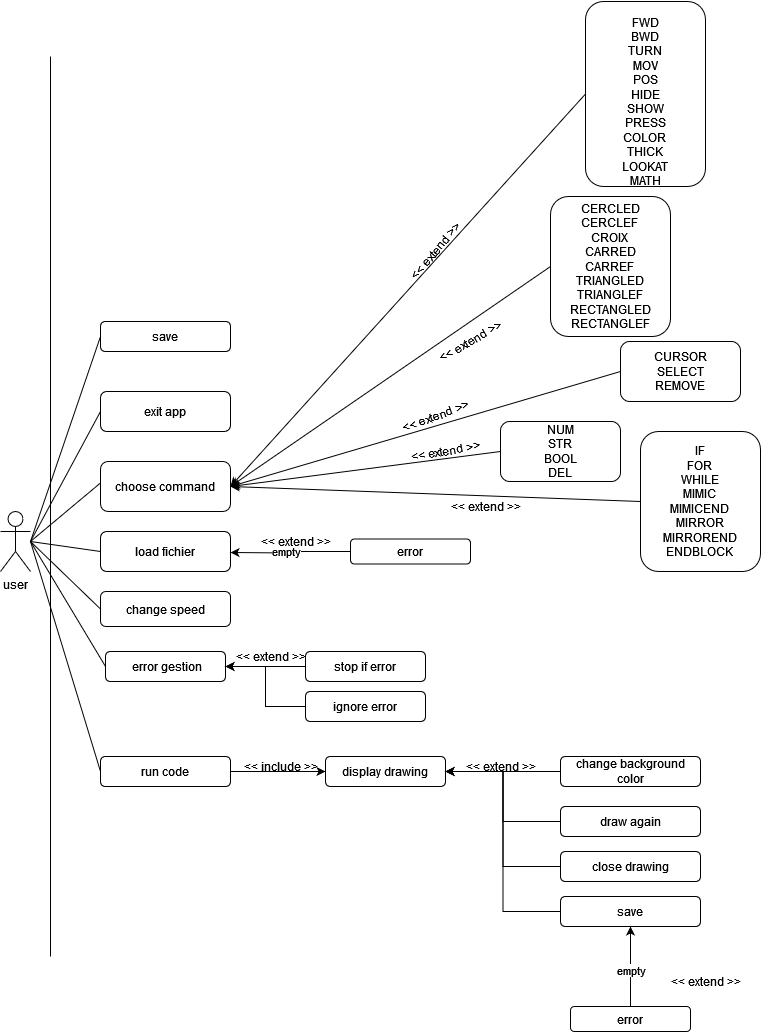

The diagram above was exported from draw.io. Its source (the exported page's mxGraphModel, read from the mxfile embedded in the PNG):
<mxGraphModel dx="1434" dy="753" grid="1" gridSize="10" guides="1" tooltips="1" connect="1" arrows="1" fold="1" page="1" pageScale="1" pageWidth="827" pageHeight="1169" math="0" shadow="0">
  <root>
    <mxCell id="0" />
    <mxCell id="1" parent="0" />
    <mxCell id="WwdiQluox0S6dxRnwxqD-1" value="user" style="shape=umlActor;verticalLabelPosition=bottom;verticalAlign=top;html=1;" parent="1" vertex="1">
      <mxGeometry x="20" y="515" width="30" height="60" as="geometry" />
    </mxCell>
    <mxCell id="WwdiQluox0S6dxRnwxqD-5" value="" style="endArrow=none;html=1;rounded=0;" parent="1" edge="1">
      <mxGeometry width="50" height="50" relative="1" as="geometry">
        <mxPoint x="70" y="960" as="sourcePoint" />
        <mxPoint x="70" y="60" as="targetPoint" />
      </mxGeometry>
    </mxCell>
    <mxCell id="WwdiQluox0S6dxRnwxqD-7" value="choose command" style="rounded=1;whiteSpace=wrap;html=1;" parent="1" vertex="1">
      <mxGeometry x="120" y="465" width="130" height="50" as="geometry" />
    </mxCell>
    <mxCell id="WwdiQluox0S6dxRnwxqD-9" value="save" style="rounded=1;whiteSpace=wrap;html=1;" parent="1" vertex="1">
      <mxGeometry x="120" y="325" width="130" height="30" as="geometry" />
    </mxCell>
    <mxCell id="WwdiQluox0S6dxRnwxqD-10" value="load fichier" style="rounded=1;whiteSpace=wrap;html=1;" parent="1" vertex="1">
      <mxGeometry x="120" y="535" width="130" height="40" as="geometry" />
    </mxCell>
    <mxCell id="WwdiQluox0S6dxRnwxqD-11" value="change background color" style="rounded=1;whiteSpace=wrap;html=1;" parent="1" vertex="1">
      <mxGeometry x="580" y="760" width="140" height="30" as="geometry" />
    </mxCell>
    <mxCell id="WwdiQluox0S6dxRnwxqD-21" value="&lt;div&gt;exit app&lt;/div&gt;" style="rounded=1;whiteSpace=wrap;html=1;" parent="1" vertex="1">
      <mxGeometry x="120" y="395" width="130" height="40" as="geometry" />
    </mxCell>
    <mxCell id="WwdiQluox0S6dxRnwxqD-24" value="" style="endArrow=none;html=1;rounded=0;entryX=0;entryY=0.5;entryDx=0;entryDy=0;" parent="1" target="WwdiQluox0S6dxRnwxqD-21" edge="1">
      <mxGeometry width="50" height="50" relative="1" as="geometry">
        <mxPoint x="50" y="545" as="sourcePoint" />
        <mxPoint x="100" y="495" as="targetPoint" />
      </mxGeometry>
    </mxCell>
    <mxCell id="WwdiQluox0S6dxRnwxqD-25" value="" style="endArrow=none;html=1;rounded=0;entryX=0;entryY=0.429;entryDx=0;entryDy=0;entryPerimeter=0;" parent="1" target="WwdiQluox0S6dxRnwxqD-7" edge="1">
      <mxGeometry width="50" height="50" relative="1" as="geometry">
        <mxPoint x="50" y="545" as="sourcePoint" />
        <mxPoint x="100" y="495" as="targetPoint" />
      </mxGeometry>
    </mxCell>
    <mxCell id="WwdiQluox0S6dxRnwxqD-26" value="" style="endArrow=none;html=1;rounded=0;entryX=0;entryY=0.5;entryDx=0;entryDy=0;" parent="1" target="WwdiQluox0S6dxRnwxqD-10" edge="1">
      <mxGeometry width="50" height="50" relative="1" as="geometry">
        <mxPoint x="50" y="545" as="sourcePoint" />
        <mxPoint x="110" y="605" as="targetPoint" />
      </mxGeometry>
    </mxCell>
    <mxCell id="WwdiQluox0S6dxRnwxqD-28" value="" style="endArrow=none;html=1;rounded=0;entryX=0;entryY=0.5;entryDx=0;entryDy=0;exitX=1;exitY=0.5;exitDx=0;exitDy=0;" parent="1" source="KaMv4VbTDOjVKPaj3yZz-13" target="WwdiQluox0S6dxRnwxqD-11" edge="1">
      <mxGeometry width="50" height="50" relative="1" as="geometry">
        <mxPoint x="505" y="770" as="sourcePoint" />
        <mxPoint x="805" y="690" as="targetPoint" />
      </mxGeometry>
    </mxCell>
    <mxCell id="WwdiQluox0S6dxRnwxqD-29" value="" style="endArrow=none;html=1;rounded=0;entryX=0;entryY=0.5;entryDx=0;entryDy=0;" parent="1" target="WwdiQluox0S6dxRnwxqD-9" edge="1">
      <mxGeometry width="50" height="50" relative="1" as="geometry">
        <mxPoint x="50" y="545" as="sourcePoint" />
        <mxPoint x="130" y="640" as="targetPoint" />
      </mxGeometry>
    </mxCell>
    <mxCell id="WwdiQluox0S6dxRnwxqD-32" value="&lt;div&gt;&lt;br&gt;&lt;/div&gt;&lt;div&gt;FWD&lt;/div&gt;&lt;div&gt;BWD&lt;/div&gt;&lt;div&gt;TURN&lt;/div&gt;&lt;div&gt;MOV&lt;/div&gt;&lt;div&gt;POS&lt;/div&gt;&lt;div&gt;HIDE&lt;/div&gt;&lt;div&gt;SHOW&lt;/div&gt;&lt;div&gt;PRESS&lt;/div&gt;&lt;div&gt;COLOR&lt;br&gt;THICK&lt;/div&gt;&lt;div&gt;LOOKAT&lt;/div&gt;&lt;div&gt;MATH&lt;/div&gt;" style="rounded=1;whiteSpace=wrap;html=1;" parent="1" vertex="1">
      <mxGeometry x="605" y="5" width="120" height="185" as="geometry" />
    </mxCell>
    <mxCell id="WwdiQluox0S6dxRnwxqD-34" value="&lt;div&gt;CURSOR&lt;/div&gt;&lt;div&gt;SELECT&lt;/div&gt;&lt;div&gt;REMOVE&lt;br&gt;&lt;/div&gt;" style="rounded=1;whiteSpace=wrap;html=1;" parent="1" vertex="1">
      <mxGeometry x="640" y="345" width="120" height="60" as="geometry" />
    </mxCell>
    <mxCell id="WwdiQluox0S6dxRnwxqD-35" value="IF&lt;br&gt;FOR&lt;br&gt;&lt;div&gt;WHILE&lt;/div&gt;&lt;div&gt;MIMIC&lt;/div&gt;&lt;div&gt;MIMICEND&lt;br&gt;&lt;/div&gt;&lt;div&gt;MIRROR&lt;br&gt;MIRROREND&lt;br&gt;&lt;/div&gt;ENDBLOCK" style="rounded=1;whiteSpace=wrap;html=1;" parent="1" vertex="1">
      <mxGeometry x="660" y="435" width="120" height="140" as="geometry" />
    </mxCell>
    <mxCell id="WwdiQluox0S6dxRnwxqD-36" value="&lt;div&gt;NUM&lt;/div&gt;&lt;div&gt;STR&lt;/div&gt;&lt;div&gt;BOOL&lt;/div&gt;&lt;div&gt;DEL&lt;br&gt;&lt;/div&gt;" style="rounded=1;whiteSpace=wrap;html=1;" parent="1" vertex="1">
      <mxGeometry x="520" y="425" width="120" height="60" as="geometry" />
    </mxCell>
    <mxCell id="KaMv4VbTDOjVKPaj3yZz-22" style="edgeStyle=orthogonalEdgeStyle;rounded=0;orthogonalLoop=1;jettySize=auto;html=1;entryX=0;entryY=0.5;entryDx=0;entryDy=0;" parent="1" source="WwdiQluox0S6dxRnwxqD-41" target="KaMv4VbTDOjVKPaj3yZz-13" edge="1">
      <mxGeometry relative="1" as="geometry" />
    </mxCell>
    <mxCell id="WwdiQluox0S6dxRnwxqD-41" value="run code" style="rounded=1;whiteSpace=wrap;html=1;" parent="1" vertex="1">
      <mxGeometry x="120" y="760" width="130" height="30" as="geometry" />
    </mxCell>
    <mxCell id="WwdiQluox0S6dxRnwxqD-42" value="" style="endArrow=none;html=1;rounded=0;exitX=0;exitY=0.5;exitDx=0;exitDy=0;" parent="1" source="WwdiQluox0S6dxRnwxqD-41" edge="1">
      <mxGeometry width="50" height="50" relative="1" as="geometry">
        <mxPoint x="310" y="555" as="sourcePoint" />
        <mxPoint x="50" y="545" as="targetPoint" />
      </mxGeometry>
    </mxCell>
    <mxCell id="WwdiQluox0S6dxRnwxqD-47" style="edgeStyle=orthogonalEdgeStyle;rounded=0;orthogonalLoop=1;jettySize=auto;html=1;" parent="1" source="WwdiQluox0S6dxRnwxqD-44" edge="1">
      <mxGeometry relative="1" as="geometry">
        <mxPoint x="250" y="556" as="targetPoint" />
      </mxGeometry>
    </mxCell>
    <mxCell id="WwdiQluox0S6dxRnwxqD-48" value="empty " style="edgeLabel;html=1;align=center;verticalAlign=middle;resizable=0;points=[];" parent="WwdiQluox0S6dxRnwxqD-47" connectable="0" vertex="1">
      <mxGeometry x="0.0844" y="-2" relative="1" as="geometry">
        <mxPoint as="offset" />
      </mxGeometry>
    </mxCell>
    <mxCell id="WwdiQluox0S6dxRnwxqD-44" value="error" style="rounded=1;whiteSpace=wrap;html=1;" parent="1" vertex="1">
      <mxGeometry x="370" y="542.5" width="120" height="25" as="geometry" />
    </mxCell>
    <mxCell id="WwdiQluox0S6dxRnwxqD-46" value="change speed" style="rounded=1;whiteSpace=wrap;html=1;" parent="1" vertex="1">
      <mxGeometry x="120" y="595" width="130" height="35" as="geometry" />
    </mxCell>
    <mxCell id="WwdiQluox0S6dxRnwxqD-51" value="" style="endArrow=classic;html=1;rounded=0;entryX=1;entryY=0.5;entryDx=0;entryDy=0;exitX=0;exitY=0.5;exitDx=0;exitDy=0;" parent="1" source="WwdiQluox0S6dxRnwxqD-32" target="WwdiQluox0S6dxRnwxqD-7" edge="1">
      <mxGeometry width="50" height="50" relative="1" as="geometry">
        <mxPoint x="425" y="370" as="sourcePoint" />
        <mxPoint x="205" y="435" as="targetPoint" />
      </mxGeometry>
    </mxCell>
    <mxCell id="WwdiQluox0S6dxRnwxqD-52" value="" style="endArrow=classic;html=1;rounded=0;entryX=1;entryY=0.5;entryDx=0;entryDy=0;exitX=0;exitY=0.5;exitDx=0;exitDy=0;" parent="1" source="WwdiQluox0S6dxRnwxqD-35" target="WwdiQluox0S6dxRnwxqD-7" edge="1">
      <mxGeometry width="50" height="50" relative="1" as="geometry">
        <mxPoint x="480" y="435" as="sourcePoint" />
        <mxPoint x="260" y="500" as="targetPoint" />
      </mxGeometry>
    </mxCell>
    <mxCell id="WwdiQluox0S6dxRnwxqD-53" value="" style="endArrow=classic;html=1;rounded=0;entryX=1;entryY=0.5;entryDx=0;entryDy=0;exitX=0;exitY=0.5;exitDx=0;exitDy=0;" parent="1" source="WwdiQluox0S6dxRnwxqD-36" target="WwdiQluox0S6dxRnwxqD-7" edge="1">
      <mxGeometry width="50" height="50" relative="1" as="geometry">
        <mxPoint x="480" y="435" as="sourcePoint" />
        <mxPoint x="260" y="500" as="targetPoint" />
      </mxGeometry>
    </mxCell>
    <mxCell id="WwdiQluox0S6dxRnwxqD-54" value="" style="endArrow=classic;html=1;rounded=0;entryX=1;entryY=0.5;entryDx=0;entryDy=0;exitX=0;exitY=0.5;exitDx=0;exitDy=0;" parent="1" source="WwdiQluox0S6dxRnwxqD-34" target="WwdiQluox0S6dxRnwxqD-7" edge="1">
      <mxGeometry width="50" height="50" relative="1" as="geometry">
        <mxPoint x="490" y="445" as="sourcePoint" />
        <mxPoint x="270" y="510" as="targetPoint" />
      </mxGeometry>
    </mxCell>
    <mxCell id="WwdiQluox0S6dxRnwxqD-57" value="&amp;nbsp;error gestion" style="rounded=1;whiteSpace=wrap;html=1;" parent="1" vertex="1">
      <mxGeometry x="125" y="655" width="120" height="30" as="geometry" />
    </mxCell>
    <mxCell id="WwdiQluox0S6dxRnwxqD-60" style="edgeStyle=orthogonalEdgeStyle;rounded=0;orthogonalLoop=1;jettySize=auto;html=1;entryX=1;entryY=0.5;entryDx=0;entryDy=0;" parent="1" source="WwdiQluox0S6dxRnwxqD-59" target="WwdiQluox0S6dxRnwxqD-57" edge="1">
      <mxGeometry relative="1" as="geometry" />
    </mxCell>
    <mxCell id="WwdiQluox0S6dxRnwxqD-59" value="stop if error" style="rounded=1;whiteSpace=wrap;html=1;" parent="1" vertex="1">
      <mxGeometry x="325" y="655" width="120" height="30" as="geometry" />
    </mxCell>
    <mxCell id="WwdiQluox0S6dxRnwxqD-62" style="edgeStyle=orthogonalEdgeStyle;rounded=0;orthogonalLoop=1;jettySize=auto;html=1;entryX=1;entryY=0.5;entryDx=0;entryDy=0;" parent="1" source="WwdiQluox0S6dxRnwxqD-61" target="WwdiQluox0S6dxRnwxqD-57" edge="1">
      <mxGeometry relative="1" as="geometry" />
    </mxCell>
    <mxCell id="WwdiQluox0S6dxRnwxqD-61" value="ignore error" style="rounded=1;whiteSpace=wrap;html=1;" parent="1" vertex="1">
      <mxGeometry x="325" y="695" width="120" height="30" as="geometry" />
    </mxCell>
    <mxCell id="KaMv4VbTDOjVKPaj3yZz-1" value="" style="endArrow=none;html=1;rounded=0;exitX=0;exitY=0.5;exitDx=0;exitDy=0;" parent="1" source="WwdiQluox0S6dxRnwxqD-46" edge="1">
      <mxGeometry width="50" height="50" relative="1" as="geometry">
        <mxPoint x="130" y="740" as="sourcePoint" />
        <mxPoint x="50" y="545" as="targetPoint" />
      </mxGeometry>
    </mxCell>
    <mxCell id="KaMv4VbTDOjVKPaj3yZz-2" value="" style="endArrow=none;html=1;rounded=0;exitX=0;exitY=0.5;exitDx=0;exitDy=0;" parent="1" source="WwdiQluox0S6dxRnwxqD-57" edge="1">
      <mxGeometry width="50" height="50" relative="1" as="geometry">
        <mxPoint x="120" y="715" as="sourcePoint" />
        <mxPoint x="50" y="545" as="targetPoint" />
      </mxGeometry>
    </mxCell>
    <mxCell id="KaMv4VbTDOjVKPaj3yZz-4" style="edgeStyle=orthogonalEdgeStyle;rounded=0;orthogonalLoop=1;jettySize=auto;html=1;entryX=1;entryY=0.5;entryDx=0;entryDy=0;" parent="1" source="KaMv4VbTDOjVKPaj3yZz-3" target="KaMv4VbTDOjVKPaj3yZz-13" edge="1">
      <mxGeometry relative="1" as="geometry">
        <mxPoint x="490" y="825" as="targetPoint" />
      </mxGeometry>
    </mxCell>
    <mxCell id="KaMv4VbTDOjVKPaj3yZz-3" value="save" style="rounded=1;whiteSpace=wrap;html=1;" parent="1" vertex="1">
      <mxGeometry x="580" y="900" width="140" height="30" as="geometry" />
    </mxCell>
    <mxCell id="KaMv4VbTDOjVKPaj3yZz-5" value="&amp;lt;&amp;lt; extend &amp;gt;&amp;gt;" style="text;html=1;align=center;verticalAlign=middle;resizable=0;points=[];autosize=1;strokeColor=none;fillColor=none;rotation=-50;" parent="1" vertex="1">
      <mxGeometry x="410" y="240" width="90" height="30" as="geometry" />
    </mxCell>
    <mxCell id="KaMv4VbTDOjVKPaj3yZz-6" value="&amp;lt;&amp;lt; extend &amp;gt;&amp;gt;" style="text;html=1;align=center;verticalAlign=middle;resizable=0;points=[];autosize=1;strokeColor=none;fillColor=none;rotation=-20;" parent="1" vertex="1">
      <mxGeometry x="410" y="405" width="90" height="30" as="geometry" />
    </mxCell>
    <mxCell id="KaMv4VbTDOjVKPaj3yZz-7" value="&amp;lt;&amp;lt; extend &amp;gt;&amp;gt;" style="text;html=1;align=center;verticalAlign=middle;resizable=0;points=[];autosize=1;strokeColor=none;fillColor=none;rotation=-10;" parent="1" vertex="1">
      <mxGeometry x="420" y="440" width="90" height="30" as="geometry" />
    </mxCell>
    <mxCell id="KaMv4VbTDOjVKPaj3yZz-9" value="&amp;lt;&amp;lt; extend &amp;gt;&amp;gt;" style="text;html=1;align=center;verticalAlign=middle;resizable=0;points=[];autosize=1;strokeColor=none;fillColor=none;rotation=0;" parent="1" vertex="1">
      <mxGeometry x="460" y="495" width="90" height="30" as="geometry" />
    </mxCell>
    <mxCell id="KaMv4VbTDOjVKPaj3yZz-10" value="&amp;lt;&amp;lt; extend &amp;gt;&amp;gt;" style="text;html=1;align=center;verticalAlign=middle;resizable=0;points=[];autosize=1;strokeColor=none;fillColor=none;rotation=0;" parent="1" vertex="1">
      <mxGeometry x="270" y="530" width="90" height="30" as="geometry" />
    </mxCell>
    <mxCell id="KaMv4VbTDOjVKPaj3yZz-13" value="display drawing" style="rounded=1;whiteSpace=wrap;html=1;" parent="1" vertex="1">
      <mxGeometry x="345" y="760" width="120" height="30" as="geometry" />
    </mxCell>
    <mxCell id="KaMv4VbTDOjVKPaj3yZz-14" value="&amp;lt;&amp;lt; extend &amp;gt;&amp;gt;" style="text;html=1;align=center;verticalAlign=middle;resizable=0;points=[];autosize=1;strokeColor=none;fillColor=none;rotation=0;" parent="1" vertex="1">
      <mxGeometry x="245" y="645" width="90" height="30" as="geometry" />
    </mxCell>
    <mxCell id="KaMv4VbTDOjVKPaj3yZz-16" value="&amp;lt;&amp;lt; include &amp;gt;&amp;gt;" style="text;html=1;align=center;verticalAlign=middle;resizable=0;points=[];autosize=1;strokeColor=none;fillColor=none;rotation=0;" parent="1" vertex="1">
      <mxGeometry x="250" y="755" width="100" height="30" as="geometry" />
    </mxCell>
    <mxCell id="KaMv4VbTDOjVKPaj3yZz-17" value="&amp;lt;&amp;lt; extend &amp;gt;&amp;gt;" style="text;html=1;align=center;verticalAlign=middle;resizable=0;points=[];autosize=1;strokeColor=none;fillColor=none;rotation=0;" parent="1" vertex="1">
      <mxGeometry x="475" y="755" width="90" height="30" as="geometry" />
    </mxCell>
    <mxCell id="KaMv4VbTDOjVKPaj3yZz-19" style="edgeStyle=orthogonalEdgeStyle;rounded=0;orthogonalLoop=1;jettySize=auto;html=1;entryX=1;entryY=0.5;entryDx=0;entryDy=0;" parent="1" source="KaMv4VbTDOjVKPaj3yZz-18" target="KaMv4VbTDOjVKPaj3yZz-13" edge="1">
      <mxGeometry relative="1" as="geometry" />
    </mxCell>
    <mxCell id="KaMv4VbTDOjVKPaj3yZz-18" value="draw again" style="rounded=1;whiteSpace=wrap;html=1;" parent="1" vertex="1">
      <mxGeometry x="580" y="810" width="140" height="30" as="geometry" />
    </mxCell>
    <mxCell id="KaMv4VbTDOjVKPaj3yZz-21" style="edgeStyle=orthogonalEdgeStyle;rounded=0;orthogonalLoop=1;jettySize=auto;html=1;entryX=1;entryY=0.5;entryDx=0;entryDy=0;" parent="1" source="KaMv4VbTDOjVKPaj3yZz-20" target="KaMv4VbTDOjVKPaj3yZz-13" edge="1">
      <mxGeometry relative="1" as="geometry" />
    </mxCell>
    <mxCell id="KaMv4VbTDOjVKPaj3yZz-20" value="close drawing" style="rounded=1;whiteSpace=wrap;html=1;" parent="1" vertex="1">
      <mxGeometry x="580" y="855" width="140" height="30" as="geometry" />
    </mxCell>
    <mxCell id="KaMv4VbTDOjVKPaj3yZz-23" value="&lt;div&gt;CERCLED&lt;/div&gt;&lt;div&gt;CERCLEF&lt;br&gt;CROIX&lt;br&gt;CARRED&lt;/div&gt;&lt;div&gt;CARREF&lt;br&gt;TRIANGLED&lt;/div&gt;&lt;div&gt;TRIANGLEF&lt;br&gt;RECTANGLED&lt;/div&gt;&lt;div&gt;RECTANGLEF&lt;/div&gt;" style="rounded=1;whiteSpace=wrap;html=1;" parent="1" vertex="1">
      <mxGeometry x="570" y="200" width="120" height="140" as="geometry" />
    </mxCell>
    <mxCell id="KaMv4VbTDOjVKPaj3yZz-24" value="" style="endArrow=classic;html=1;rounded=0;entryX=1;entryY=0.5;entryDx=0;entryDy=0;exitX=0;exitY=0.5;exitDx=0;exitDy=0;" parent="1" source="KaMv4VbTDOjVKPaj3yZz-23" target="WwdiQluox0S6dxRnwxqD-7" edge="1">
      <mxGeometry width="50" height="50" relative="1" as="geometry">
        <mxPoint x="370" y="390" as="sourcePoint" />
        <mxPoint x="130" y="435" as="targetPoint" />
      </mxGeometry>
    </mxCell>
    <mxCell id="KaMv4VbTDOjVKPaj3yZz-25" value="&amp;lt;&amp;lt; extend &amp;gt;&amp;gt;" style="text;html=1;align=center;verticalAlign=middle;resizable=0;points=[];autosize=1;strokeColor=none;fillColor=none;rotation=-30;" parent="1" vertex="1">
      <mxGeometry x="445" y="330" width="90" height="30" as="geometry" />
    </mxCell>
    <mxCell id="lDwCtLLqN-PlZqjbA2zm-3" style="edgeStyle=orthogonalEdgeStyle;rounded=0;orthogonalLoop=1;jettySize=auto;html=1;entryX=0.5;entryY=1;entryDx=0;entryDy=0;" parent="1" source="lDwCtLLqN-PlZqjbA2zm-1" target="KaMv4VbTDOjVKPaj3yZz-3" edge="1">
      <mxGeometry relative="1" as="geometry" />
    </mxCell>
    <mxCell id="lDwCtLLqN-PlZqjbA2zm-4" value="empty" style="edgeLabel;html=1;align=center;verticalAlign=middle;resizable=0;points=[];" parent="lDwCtLLqN-PlZqjbA2zm-3" connectable="0" vertex="1">
      <mxGeometry x="-0.075" relative="1" as="geometry">
        <mxPoint as="offset" />
      </mxGeometry>
    </mxCell>
    <mxCell id="lDwCtLLqN-PlZqjbA2zm-1" value="error" style="rounded=1;whiteSpace=wrap;html=1;" parent="1" vertex="1">
      <mxGeometry x="590" y="1010" width="120" height="25" as="geometry" />
    </mxCell>
    <mxCell id="lDwCtLLqN-PlZqjbA2zm-2" value="&amp;lt;&amp;lt; extend &amp;gt;&amp;gt;" style="text;html=1;align=center;verticalAlign=middle;resizable=0;points=[];autosize=1;strokeColor=none;fillColor=none;rotation=0;" parent="1" vertex="1">
      <mxGeometry x="680" y="970" width="90" height="30" as="geometry" />
    </mxCell>
  </root>
</mxGraphModel>